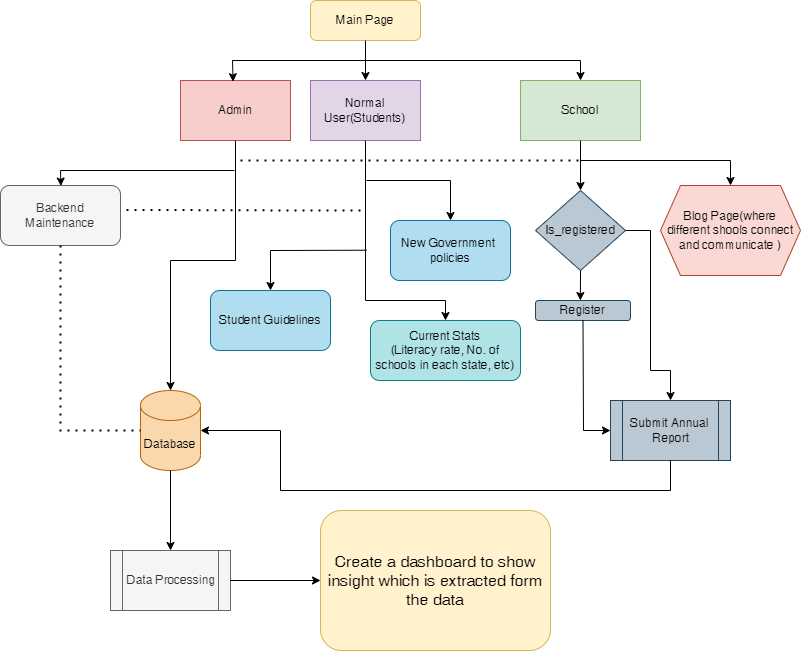

The diagram above was exported from draw.io. Its source (the exported page's mxGraphModel, read from the mxfile embedded in the PNG):
<mxGraphModel dx="1600" dy="869" grid="1" gridSize="10" guides="1" tooltips="1" connect="1" arrows="1" fold="1" page="1" pageScale="1" pageWidth="850" pageHeight="1100" math="0" shadow="0">
  <root>
    <mxCell id="0" />
    <mxCell id="1" parent="0" />
    <mxCell id="BN7AAvFBKOC1kdQhF_ze-1" value="Main Page" style="rounded=1;whiteSpace=wrap;html=1;fillColor=#fff2cc;strokeColor=#d6b656;" vertex="1" parent="1">
      <mxGeometry x="350" y="70" width="110" height="40" as="geometry" />
    </mxCell>
    <mxCell id="BN7AAvFBKOC1kdQhF_ze-2" value="Admin" style="rounded=0;whiteSpace=wrap;html=1;fillColor=#f8cecc;strokeColor=#b85450;" vertex="1" parent="1">
      <mxGeometry x="220" y="150" width="110" height="60" as="geometry" />
    </mxCell>
    <mxCell id="BN7AAvFBKOC1kdQhF_ze-4" value="Normal User(Students)" style="rounded=0;whiteSpace=wrap;html=1;fillColor=#e1d5e7;strokeColor=#9673a6;" vertex="1" parent="1">
      <mxGeometry x="350" y="150" width="110" height="60" as="geometry" />
    </mxCell>
    <mxCell id="BN7AAvFBKOC1kdQhF_ze-5" value="School" style="rounded=0;whiteSpace=wrap;html=1;fillColor=#d5e8d4;strokeColor=#82b366;" vertex="1" parent="1">
      <mxGeometry x="560" y="150" width="120" height="60" as="geometry" />
    </mxCell>
    <mxCell id="BN7AAvFBKOC1kdQhF_ze-7" value="" style="endArrow=classic;html=1;rounded=0;exitX=0.5;exitY=1;exitDx=0;exitDy=0;entryX=0.5;entryY=0;entryDx=0;entryDy=0;" edge="1" parent="1" source="BN7AAvFBKOC1kdQhF_ze-1" target="BN7AAvFBKOC1kdQhF_ze-4">
      <mxGeometry width="50" height="50" relative="1" as="geometry">
        <mxPoint x="330" y="240" as="sourcePoint" />
        <mxPoint x="380" y="190" as="targetPoint" />
      </mxGeometry>
    </mxCell>
    <mxCell id="BN7AAvFBKOC1kdQhF_ze-8" value="" style="endArrow=classic;html=1;rounded=0;entryX=0.469;entryY=0.02;entryDx=0;entryDy=0;entryPerimeter=0;" edge="1" parent="1">
      <mxGeometry width="50" height="50" relative="1" as="geometry">
        <mxPoint x="405" y="130" as="sourcePoint" />
        <mxPoint x="272.59000000000003" y="151.20000000000005" as="targetPoint" />
        <Array as="points">
          <mxPoint x="272" y="130" />
        </Array>
      </mxGeometry>
    </mxCell>
    <mxCell id="BN7AAvFBKOC1kdQhF_ze-10" value="" style="endArrow=classic;html=1;rounded=0;entryX=0.5;entryY=0;entryDx=0;entryDy=0;" edge="1" parent="1" target="BN7AAvFBKOC1kdQhF_ze-5">
      <mxGeometry width="50" height="50" relative="1" as="geometry">
        <mxPoint x="395" y="130" as="sourcePoint" />
        <mxPoint x="545" y="150" as="targetPoint" />
        <Array as="points">
          <mxPoint x="620" y="130" />
        </Array>
      </mxGeometry>
    </mxCell>
    <mxCell id="BN7AAvFBKOC1kdQhF_ze-14" value="Student Guidelines" style="rounded=1;whiteSpace=wrap;html=1;fillColor=#b1ddf0;strokeColor=#10739e;" vertex="1" parent="1">
      <mxGeometry x="250" y="360" width="120" height="60" as="geometry" />
    </mxCell>
    <mxCell id="BN7AAvFBKOC1kdQhF_ze-15" value="New Government&amp;nbsp;&lt;br&gt;policies" style="rounded=1;whiteSpace=wrap;html=1;fillColor=#b1ddf0;strokeColor=#10739e;" vertex="1" parent="1">
      <mxGeometry x="430" y="290" width="120" height="60" as="geometry" />
    </mxCell>
    <mxCell id="BN7AAvFBKOC1kdQhF_ze-16" value="Current Stats&lt;br&gt;(Literacy rate, No. of schools in each state, etc)&lt;br&gt;" style="rounded=1;whiteSpace=wrap;html=1;fillColor=#b0e3e6;strokeColor=#0e8088;" vertex="1" parent="1">
      <mxGeometry x="410" y="390" width="150" height="60" as="geometry" />
    </mxCell>
    <mxCell id="BN7AAvFBKOC1kdQhF_ze-17" value="" style="endArrow=classic;html=1;rounded=0;exitX=0.5;exitY=1;exitDx=0;exitDy=0;entryX=0.5;entryY=0;entryDx=0;entryDy=0;" edge="1" parent="1" source="BN7AAvFBKOC1kdQhF_ze-4" target="BN7AAvFBKOC1kdQhF_ze-16">
      <mxGeometry width="50" height="50" relative="1" as="geometry">
        <mxPoint x="390" y="340" as="sourcePoint" />
        <mxPoint x="405" y="370" as="targetPoint" />
        <Array as="points">
          <mxPoint x="405" y="320" />
          <mxPoint x="405" y="370" />
          <mxPoint x="485" y="370" />
        </Array>
      </mxGeometry>
    </mxCell>
    <mxCell id="BN7AAvFBKOC1kdQhF_ze-18" value="" style="endArrow=classic;html=1;rounded=0;entryX=0.5;entryY=0;entryDx=0;entryDy=0;" edge="1" parent="1" target="BN7AAvFBKOC1kdQhF_ze-14">
      <mxGeometry width="50" height="50" relative="1" as="geometry">
        <mxPoint x="406" y="319.71" as="sourcePoint" />
        <mxPoint x="316" y="319.71" as="targetPoint" />
        <Array as="points">
          <mxPoint x="310" y="320" />
        </Array>
      </mxGeometry>
    </mxCell>
    <mxCell id="BN7AAvFBKOC1kdQhF_ze-19" value="" style="endArrow=classic;html=1;rounded=0;entryX=0.5;entryY=0;entryDx=0;entryDy=0;" edge="1" parent="1" target="BN7AAvFBKOC1kdQhF_ze-15">
      <mxGeometry width="50" height="50" relative="1" as="geometry">
        <mxPoint x="406" y="250" as="sourcePoint" />
        <mxPoint x="436" y="280" as="targetPoint" />
        <Array as="points">
          <mxPoint x="490" y="250" />
        </Array>
      </mxGeometry>
    </mxCell>
    <mxCell id="BN7AAvFBKOC1kdQhF_ze-20" value="Blog Page(where different shools connect and communicate )" style="shape=hexagon;perimeter=hexagonPerimeter2;whiteSpace=wrap;html=1;fixedSize=1;align=center;fillColor=#fad9d5;strokeColor=#ae4132;" vertex="1" parent="1">
      <mxGeometry x="700" y="255" width="140" height="90" as="geometry" />
    </mxCell>
    <mxCell id="BN7AAvFBKOC1kdQhF_ze-21" value="Database" style="shape=cylinder3;whiteSpace=wrap;html=1;boundedLbl=1;backgroundOutline=1;size=15;fillColor=#fad7ac;strokeColor=#b46504;" vertex="1" parent="1">
      <mxGeometry x="180" y="460" width="60" height="80" as="geometry" />
    </mxCell>
    <mxCell id="BN7AAvFBKOC1kdQhF_ze-22" value="Is_registered" style="rhombus;whiteSpace=wrap;html=1;fillColor=#bac8d3;strokeColor=#23445d;" vertex="1" parent="1">
      <mxGeometry x="575" y="260" width="90" height="80" as="geometry" />
    </mxCell>
    <mxCell id="BN7AAvFBKOC1kdQhF_ze-25" value="Register" style="rounded=1;whiteSpace=wrap;html=1;fillColor=#bac8d3;strokeColor=#23445d;" vertex="1" parent="1">
      <mxGeometry x="575" y="370" width="95" height="20" as="geometry" />
    </mxCell>
    <mxCell id="BN7AAvFBKOC1kdQhF_ze-26" value="" style="endArrow=classic;html=1;rounded=0;exitX=0.5;exitY=1;exitDx=0;exitDy=0;" edge="1" parent="1" source="BN7AAvFBKOC1kdQhF_ze-5" target="BN7AAvFBKOC1kdQhF_ze-22">
      <mxGeometry width="50" height="50" relative="1" as="geometry">
        <mxPoint x="660" y="370" as="sourcePoint" />
        <mxPoint x="710" y="320" as="targetPoint" />
      </mxGeometry>
    </mxCell>
    <mxCell id="BN7AAvFBKOC1kdQhF_ze-27" value="" style="endArrow=classic;html=1;rounded=0;entryX=0.474;entryY=0.5;entryDx=0;entryDy=0;entryPerimeter=0;" edge="1" parent="1">
      <mxGeometry width="50" height="50" relative="1" as="geometry">
        <mxPoint x="620" y="340" as="sourcePoint" />
        <mxPoint x="619.87" y="370" as="targetPoint" />
      </mxGeometry>
    </mxCell>
    <mxCell id="BN7AAvFBKOC1kdQhF_ze-28" value="" style="endArrow=classic;html=1;rounded=0;exitX=1;exitY=0.5;exitDx=0;exitDy=0;entryX=0.5;entryY=0;entryDx=0;entryDy=0;" edge="1" parent="1" source="BN7AAvFBKOC1kdQhF_ze-22" target="BN7AAvFBKOC1kdQhF_ze-29">
      <mxGeometry width="50" height="50" relative="1" as="geometry">
        <mxPoint x="650" y="440" as="sourcePoint" />
        <mxPoint x="690" y="440" as="targetPoint" />
        <Array as="points">
          <mxPoint x="690" y="300" />
          <mxPoint x="690" y="440" />
          <mxPoint x="710" y="440" />
        </Array>
      </mxGeometry>
    </mxCell>
    <mxCell id="BN7AAvFBKOC1kdQhF_ze-29" value="Submit Annual&amp;nbsp;&lt;br&gt;Report" style="shape=process;whiteSpace=wrap;html=1;backgroundOutline=1;fillColor=#bac8d3;strokeColor=#23445d;" vertex="1" parent="1">
      <mxGeometry x="650" y="470" width="120" height="60" as="geometry" />
    </mxCell>
    <mxCell id="BN7AAvFBKOC1kdQhF_ze-31" value="" style="endArrow=classic;html=1;rounded=0;exitX=0.5;exitY=1;exitDx=0;exitDy=0;entryX=0;entryY=0.5;entryDx=0;entryDy=0;" edge="1" parent="1" source="BN7AAvFBKOC1kdQhF_ze-25" target="BN7AAvFBKOC1kdQhF_ze-29">
      <mxGeometry width="50" height="50" relative="1" as="geometry">
        <mxPoint x="650" y="440" as="sourcePoint" />
        <mxPoint x="700" y="390" as="targetPoint" />
        <Array as="points">
          <mxPoint x="623" y="500" />
        </Array>
      </mxGeometry>
    </mxCell>
    <mxCell id="BN7AAvFBKOC1kdQhF_ze-32" value="" style="endArrow=classic;html=1;rounded=0;entryX=0.5;entryY=0;entryDx=0;entryDy=0;" edge="1" parent="1" target="BN7AAvFBKOC1kdQhF_ze-20">
      <mxGeometry width="50" height="50" relative="1" as="geometry">
        <mxPoint x="620" y="230" as="sourcePoint" />
        <mxPoint x="700" y="280" as="targetPoint" />
        <Array as="points">
          <mxPoint x="770" y="230" />
        </Array>
      </mxGeometry>
    </mxCell>
    <mxCell id="BN7AAvFBKOC1kdQhF_ze-33" value="Backend Maintenance" style="rounded=1;whiteSpace=wrap;html=1;fillColor=#f5f5f5;strokeColor=#666666;fontColor=#333333;" vertex="1" parent="1">
      <mxGeometry x="40" y="255" width="120" height="60" as="geometry" />
    </mxCell>
    <mxCell id="BN7AAvFBKOC1kdQhF_ze-34" value="" style="endArrow=classic;html=1;rounded=0;exitX=0.5;exitY=1;exitDx=0;exitDy=0;entryX=1;entryY=0.5;entryDx=0;entryDy=0;entryPerimeter=0;" edge="1" parent="1" source="BN7AAvFBKOC1kdQhF_ze-29" target="BN7AAvFBKOC1kdQhF_ze-21">
      <mxGeometry width="50" height="50" relative="1" as="geometry">
        <mxPoint x="400" y="440" as="sourcePoint" />
        <mxPoint x="710" y="600" as="targetPoint" />
        <Array as="points">
          <mxPoint x="710" y="560" />
          <mxPoint x="320" y="560" />
          <mxPoint x="320" y="500" />
        </Array>
      </mxGeometry>
    </mxCell>
    <mxCell id="BN7AAvFBKOC1kdQhF_ze-37" value="&lt;font style=&quot;font-size: 16px;&quot;&gt;Create a dashboard to show insight which is extracted form the data&lt;/font&gt;" style="rounded=1;whiteSpace=wrap;html=1;fillColor=#fff2cc;strokeColor=#d6b656;" vertex="1" parent="1">
      <mxGeometry x="360" y="580" width="230" height="140" as="geometry" />
    </mxCell>
    <mxCell id="BN7AAvFBKOC1kdQhF_ze-38" value="Data Processing" style="shape=process;whiteSpace=wrap;html=1;backgroundOutline=1;fillColor=#f5f5f5;fontColor=#333333;strokeColor=#666666;" vertex="1" parent="1">
      <mxGeometry x="150" y="620" width="120" height="60" as="geometry" />
    </mxCell>
    <mxCell id="BN7AAvFBKOC1kdQhF_ze-39" value="" style="endArrow=classic;html=1;rounded=0;exitX=0.5;exitY=1;exitDx=0;exitDy=0;exitPerimeter=0;" edge="1" parent="1" source="BN7AAvFBKOC1kdQhF_ze-21" target="BN7AAvFBKOC1kdQhF_ze-38">
      <mxGeometry width="50" height="50" relative="1" as="geometry">
        <mxPoint x="400" y="530" as="sourcePoint" />
        <mxPoint x="450" y="480" as="targetPoint" />
      </mxGeometry>
    </mxCell>
    <mxCell id="BN7AAvFBKOC1kdQhF_ze-40" value="" style="endArrow=classic;html=1;rounded=0;exitX=1;exitY=0.5;exitDx=0;exitDy=0;" edge="1" parent="1" source="BN7AAvFBKOC1kdQhF_ze-38" target="BN7AAvFBKOC1kdQhF_ze-37">
      <mxGeometry width="50" height="50" relative="1" as="geometry">
        <mxPoint x="400" y="530" as="sourcePoint" />
        <mxPoint x="450" y="480" as="targetPoint" />
      </mxGeometry>
    </mxCell>
    <mxCell id="BN7AAvFBKOC1kdQhF_ze-41" value="" style="endArrow=classic;html=1;rounded=0;exitX=0.5;exitY=1;exitDx=0;exitDy=0;entryX=0.5;entryY=0;entryDx=0;entryDy=0;entryPerimeter=0;" edge="1" parent="1" source="BN7AAvFBKOC1kdQhF_ze-2" target="BN7AAvFBKOC1kdQhF_ze-21">
      <mxGeometry width="50" height="50" relative="1" as="geometry">
        <mxPoint x="400" y="420" as="sourcePoint" />
        <mxPoint x="450" y="370" as="targetPoint" />
        <Array as="points">
          <mxPoint x="275" y="330" />
          <mxPoint x="210" y="330" />
        </Array>
      </mxGeometry>
    </mxCell>
    <mxCell id="BN7AAvFBKOC1kdQhF_ze-42" value="" style="endArrow=classic;html=1;rounded=0;entryX=0.47;entryY=0.009;entryDx=0;entryDy=0;entryPerimeter=0;" edge="1" parent="1">
      <mxGeometry width="50" height="50" relative="1" as="geometry">
        <mxPoint x="274" y="240" as="sourcePoint" />
        <mxPoint x="100.39999999999998" y="255.53999999999996" as="targetPoint" />
        <Array as="points">
          <mxPoint x="100" y="240" />
        </Array>
      </mxGeometry>
    </mxCell>
    <mxCell id="BN7AAvFBKOC1kdQhF_ze-43" value="" style="endArrow=none;dashed=1;html=1;dashPattern=1 3;strokeWidth=2;rounded=0;exitX=0.5;exitY=1;exitDx=0;exitDy=0;entryX=0;entryY=0.5;entryDx=0;entryDy=0;entryPerimeter=0;" edge="1" parent="1" source="BN7AAvFBKOC1kdQhF_ze-33" target="BN7AAvFBKOC1kdQhF_ze-21">
      <mxGeometry width="50" height="50" relative="1" as="geometry">
        <mxPoint x="190" y="330" as="sourcePoint" />
        <mxPoint x="100" y="510" as="targetPoint" />
        <Array as="points">
          <mxPoint x="100" y="500" />
        </Array>
      </mxGeometry>
    </mxCell>
    <mxCell id="BN7AAvFBKOC1kdQhF_ze-44" value="" style="endArrow=none;dashed=1;html=1;dashPattern=1 3;strokeWidth=2;rounded=0;entryX=1.005;entryY=0.406;entryDx=0;entryDy=0;entryPerimeter=0;" edge="1" parent="1" target="BN7AAvFBKOC1kdQhF_ze-33">
      <mxGeometry width="50" height="50" relative="1" as="geometry">
        <mxPoint x="400" y="280" as="sourcePoint" />
        <mxPoint x="280" y="280" as="targetPoint" />
        <Array as="points">
          <mxPoint x="340" y="280" />
        </Array>
      </mxGeometry>
    </mxCell>
    <mxCell id="BN7AAvFBKOC1kdQhF_ze-45" value="" style="endArrow=none;dashed=1;html=1;dashPattern=1 3;strokeWidth=2;rounded=0;" edge="1" parent="1">
      <mxGeometry width="50" height="50" relative="1" as="geometry">
        <mxPoint x="280" y="230" as="sourcePoint" />
        <mxPoint x="620" y="230" as="targetPoint" />
      </mxGeometry>
    </mxCell>
  </root>
</mxGraphModel>